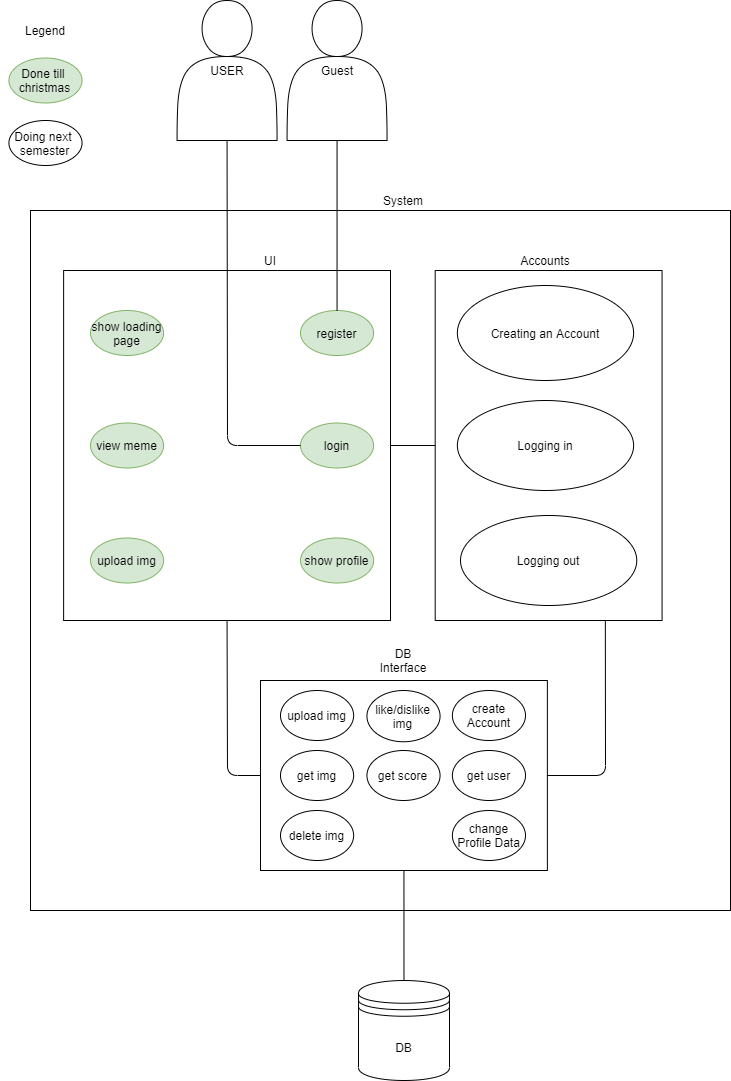

The diagram above was exported from draw.io. Its source (the exported page's mxGraphModel, read from the mxfile embedded in the PNG):
<mxGraphModel dx="782" dy="446" grid="1" gridSize="10" guides="1" tooltips="1" connect="1" arrows="1" fold="1" page="1" pageScale="1" pageWidth="827" pageHeight="1169" math="0" shadow="0">
  <root>
    <mxCell id="0" />
    <mxCell id="1" parent="0" />
    <mxCell id="rm-MXYp0flHD08xuhE0B-1" value="" style="rounded=0;whiteSpace=wrap;html=1;" parent="1" vertex="1">
      <mxGeometry x="40.00000000000001" y="250" width="700" height="700" as="geometry" />
    </mxCell>
    <mxCell id="rm-MXYp0flHD08xuhE0B-2" value="System" style="text;html=1;strokeColor=none;fillColor=none;align=center;verticalAlign=middle;whiteSpace=wrap;rounded=0;" parent="1" vertex="1">
      <mxGeometry x="358" y="230" width="110" height="20" as="geometry" />
    </mxCell>
    <mxCell id="rm-MXYp0flHD08xuhE0B-3" value="" style="rounded=0;whiteSpace=wrap;html=1;direction=south;" parent="1" vertex="1">
      <mxGeometry x="444.69000000000005" y="310" width="226.87" height="350" as="geometry" />
    </mxCell>
    <mxCell id="rm-MXYp0flHD08xuhE0B-4" value="UI" style="text;html=1;strokeColor=none;fillColor=none;align=center;verticalAlign=middle;whiteSpace=wrap;rounded=0;" parent="1" vertex="1">
      <mxGeometry x="260" y="290" width="40" height="20" as="geometry" />
    </mxCell>
    <mxCell id="rm-MXYp0flHD08xuhE0B-5" value="" style="rounded=0;whiteSpace=wrap;html=1;" parent="1" vertex="1">
      <mxGeometry x="73.12" y="310" width="326.88" height="350" as="geometry" />
    </mxCell>
    <mxCell id="rm-MXYp0flHD08xuhE0B-6" value="Accounts" style="text;html=1;strokeColor=none;fillColor=none;align=center;verticalAlign=middle;whiteSpace=wrap;rounded=0;" parent="1" vertex="1">
      <mxGeometry x="535" y="290" width="40" height="20" as="geometry" />
    </mxCell>
    <mxCell id="rm-MXYp0flHD08xuhE0B-7" value="" style="rounded=0;whiteSpace=wrap;html=1;" parent="1" vertex="1">
      <mxGeometry x="270" y="720" width="286.88" height="190" as="geometry" />
    </mxCell>
    <mxCell id="rm-MXYp0flHD08xuhE0B-8" value="DB Interface" style="text;html=1;strokeColor=none;fillColor=none;align=center;verticalAlign=middle;whiteSpace=wrap;rounded=0;" parent="1" vertex="1">
      <mxGeometry x="393" y="690" width="40" height="20" as="geometry" />
    </mxCell>
    <mxCell id="rm-MXYp0flHD08xuhE0B-10" value="&lt;span&gt;Creating an Account&lt;/span&gt;" style="ellipse;whiteSpace=wrap;html=1;fillColor=#FFFFFF;strokeColor=#000000;" parent="1" vertex="1">
      <mxGeometry x="466.87" y="325" width="176.25" height="95" as="geometry" />
    </mxCell>
    <mxCell id="rm-MXYp0flHD08xuhE0B-11" value="Logging in" style="ellipse;whiteSpace=wrap;html=1;fillColor=#FFFFFF;strokeColor=#000000;" parent="1" vertex="1">
      <mxGeometry x="466.87" y="440" width="176.25" height="90" as="geometry" />
    </mxCell>
    <mxCell id="rm-MXYp0flHD08xuhE0B-12" value="Logging out" style="ellipse;whiteSpace=wrap;html=1;fillColor=#FFFFFF;strokeColor=#000000;" parent="1" vertex="1">
      <mxGeometry x="470" y="555" width="176.25" height="90" as="geometry" />
    </mxCell>
    <mxCell id="rm-MXYp0flHD08xuhE0B-15" value="&lt;span&gt;view meme&lt;/span&gt;" style="ellipse;whiteSpace=wrap;html=1;fillColor=#d5e8d4;strokeColor=#82b366;" parent="1" vertex="1">
      <mxGeometry x="100" y="462.5" width="73.12" height="45" as="geometry" />
    </mxCell>
    <mxCell id="rm-MXYp0flHD08xuhE0B-18" value="&lt;span&gt;show profile&lt;/span&gt;" style="ellipse;whiteSpace=wrap;html=1;fillColor=#d5e8d4;strokeColor=#82b366;" parent="1" vertex="1">
      <mxGeometry x="310" y="577.5" width="73.12" height="45" as="geometry" />
    </mxCell>
    <mxCell id="rm-MXYp0flHD08xuhE0B-22" value="&lt;span&gt;login&lt;/span&gt;" style="ellipse;whiteSpace=wrap;html=1;fillColor=#d5e8d4;strokeColor=#82b366;" parent="1" vertex="1">
      <mxGeometry x="310" y="462.5" width="73.12" height="45" as="geometry" />
    </mxCell>
    <mxCell id="rm-MXYp0flHD08xuhE0B-25" value="&lt;span&gt;register&lt;br&gt;&lt;/span&gt;" style="ellipse;whiteSpace=wrap;html=1;fillColor=#d5e8d4;strokeColor=#82b366;" parent="1" vertex="1">
      <mxGeometry x="310" y="350" width="73.12" height="45" as="geometry" />
    </mxCell>
    <mxCell id="rm-MXYp0flHD08xuhE0B-28" value="&lt;span&gt;upload img&lt;br&gt;&lt;/span&gt;" style="ellipse;whiteSpace=wrap;html=1;fillColor=#d5e8d4;strokeColor=#82b366;" parent="1" vertex="1">
      <mxGeometry x="100" y="577.5" width="73.12" height="45" as="geometry" />
    </mxCell>
    <mxCell id="rm-MXYp0flHD08xuhE0B-29" value="upload img" style="ellipse;whiteSpace=wrap;html=1;fillColor=#FFFFFF;strokeColor=#000000;" parent="1" vertex="1">
      <mxGeometry x="290" y="730" width="73.12" height="50" as="geometry" />
    </mxCell>
    <mxCell id="rm-MXYp0flHD08xuhE0B-30" value="&lt;span&gt;delete img&lt;br&gt;&lt;/span&gt;" style="ellipse;whiteSpace=wrap;html=1;fillColor=#FFFFFF;strokeColor=#000000;" parent="1" vertex="1">
      <mxGeometry x="290" y="850" width="73.12" height="50" as="geometry" />
    </mxCell>
    <mxCell id="rm-MXYp0flHD08xuhE0B-32" value="&lt;span&gt;change Profile Data&lt;/span&gt;" style="ellipse;whiteSpace=wrap;html=1;fillColor=#FFFFFF;strokeColor=#000000;" parent="1" vertex="1">
      <mxGeometry x="461.88" y="850" width="73.12" height="50" as="geometry" />
    </mxCell>
    <mxCell id="rm-MXYp0flHD08xuhE0B-33" value="&lt;span&gt;create Account&lt;br&gt;&lt;/span&gt;" style="ellipse;whiteSpace=wrap;html=1;fillColor=#FFFFFF;strokeColor=#000000;" parent="1" vertex="1">
      <mxGeometry x="461.88" y="730" width="73.12" height="50" as="geometry" />
    </mxCell>
    <mxCell id="rm-MXYp0flHD08xuhE0B-36" value="USER" style="shape=actor;whiteSpace=wrap;html=1;" parent="1" vertex="1">
      <mxGeometry x="186.56000000000006" y="40" width="100" height="140" as="geometry" />
    </mxCell>
    <mxCell id="rm-MXYp0flHD08xuhE0B-41" value="DB" style="shape=datastore;whiteSpace=wrap;html=1;" parent="1" vertex="1">
      <mxGeometry x="368" y="1020" width="91" height="100" as="geometry" />
    </mxCell>
    <mxCell id="WTNcyrcl17u3EekTnzDM-4" value="" style="endArrow=none;html=1;exitX=0.5;exitY=1;exitDx=0;exitDy=0;" parent="1" source="rm-MXYp0flHD08xuhE0B-7" target="rm-MXYp0flHD08xuhE0B-41" edge="1">
      <mxGeometry width="50" height="50" relative="1" as="geometry">
        <mxPoint x="250" y="640" as="sourcePoint" />
        <mxPoint x="413" y="1010" as="targetPoint" />
      </mxGeometry>
    </mxCell>
    <mxCell id="WTNcyrcl17u3EekTnzDM-15" value="Legend" style="text;html=1;strokeColor=none;fillColor=none;align=center;verticalAlign=middle;whiteSpace=wrap;rounded=0;" parent="1" vertex="1">
      <mxGeometry x="10" y="50" width="90" height="40" as="geometry" />
    </mxCell>
    <mxCell id="WTNcyrcl17u3EekTnzDM-17" value="&lt;span&gt;Done till&amp;nbsp;&lt;br&gt;christmas&lt;br&gt;&lt;/span&gt;" style="ellipse;whiteSpace=wrap;html=1;fillColor=#d5e8d4;strokeColor=#82b366;" parent="1" vertex="1">
      <mxGeometry x="18.439999999999998" y="97.5" width="73.12" height="45" as="geometry" />
    </mxCell>
    <mxCell id="WTNcyrcl17u3EekTnzDM-18" value="Doing next&amp;nbsp;&lt;br&gt;semester" style="ellipse;whiteSpace=wrap;html=1;fillColor=#FFFFFF;strokeColor=#000000;" parent="1" vertex="1">
      <mxGeometry x="18.439999999999998" y="160" width="73.12" height="45" as="geometry" />
    </mxCell>
    <mxCell id="JdNuwHTteghP430t3eV4-2" value="Guest" style="shape=actor;whiteSpace=wrap;html=1;" parent="1" vertex="1">
      <mxGeometry x="296.56000000000006" y="40" width="100" height="140" as="geometry" />
    </mxCell>
    <mxCell id="JdNuwHTteghP430t3eV4-4" value="" style="endArrow=none;html=1;exitX=0.5;exitY=1;exitDx=0;exitDy=0;entryX=0;entryY=0.5;entryDx=0;entryDy=0;" parent="1" source="rm-MXYp0flHD08xuhE0B-36" target="rm-MXYp0flHD08xuhE0B-22" edge="1">
      <mxGeometry width="50" height="50" relative="1" as="geometry">
        <mxPoint x="350" y="610" as="sourcePoint" />
        <mxPoint x="400" y="560" as="targetPoint" />
        <Array as="points">
          <mxPoint x="237" y="485" />
        </Array>
      </mxGeometry>
    </mxCell>
    <mxCell id="JdNuwHTteghP430t3eV4-5" value="" style="endArrow=none;html=1;exitX=0.5;exitY=1;exitDx=0;exitDy=0;entryX=0.5;entryY=0;entryDx=0;entryDy=0;" parent="1" source="JdNuwHTteghP430t3eV4-2" target="rm-MXYp0flHD08xuhE0B-25" edge="1">
      <mxGeometry width="50" height="50" relative="1" as="geometry">
        <mxPoint x="350" y="610" as="sourcePoint" />
        <mxPoint x="400" y="560" as="targetPoint" />
      </mxGeometry>
    </mxCell>
    <mxCell id="JdNuwHTteghP430t3eV4-6" value="" style="endArrow=none;html=1;exitX=0.5;exitY=1;exitDx=0;exitDy=0;entryX=0;entryY=0.5;entryDx=0;entryDy=0;" parent="1" source="rm-MXYp0flHD08xuhE0B-5" target="rm-MXYp0flHD08xuhE0B-7" edge="1">
      <mxGeometry width="50" height="50" relative="1" as="geometry">
        <mxPoint x="350" y="610" as="sourcePoint" />
        <mxPoint x="400" y="560" as="targetPoint" />
        <Array as="points">
          <mxPoint x="237" y="815" />
        </Array>
      </mxGeometry>
    </mxCell>
    <mxCell id="JdNuwHTteghP430t3eV4-7" value="" style="endArrow=none;html=1;exitX=1;exitY=0.5;exitDx=0;exitDy=0;entryX=1;entryY=0.25;entryDx=0;entryDy=0;" parent="1" source="rm-MXYp0flHD08xuhE0B-7" target="rm-MXYp0flHD08xuhE0B-3" edge="1">
      <mxGeometry width="50" height="50" relative="1" as="geometry">
        <mxPoint x="350" y="610" as="sourcePoint" />
        <mxPoint x="400" y="560" as="targetPoint" />
        <Array as="points">
          <mxPoint x="615" y="815" />
        </Array>
      </mxGeometry>
    </mxCell>
    <mxCell id="JdNuwHTteghP430t3eV4-8" value="" style="endArrow=none;html=1;exitX=1;exitY=0.5;exitDx=0;exitDy=0;entryX=0.5;entryY=1;entryDx=0;entryDy=0;" parent="1" source="rm-MXYp0flHD08xuhE0B-5" target="rm-MXYp0flHD08xuhE0B-3" edge="1">
      <mxGeometry width="50" height="50" relative="1" as="geometry">
        <mxPoint x="350" y="610" as="sourcePoint" />
        <mxPoint x="400" y="560" as="targetPoint" />
      </mxGeometry>
    </mxCell>
    <mxCell id="tfVZE46wVlk0H8aPpvMo-1" value="get img" style="ellipse;whiteSpace=wrap;html=1;fillColor=#FFFFFF;strokeColor=#000000;" vertex="1" parent="1">
      <mxGeometry x="290" y="790" width="73.12" height="50" as="geometry" />
    </mxCell>
    <mxCell id="tfVZE46wVlk0H8aPpvMo-2" value="like/dislike img" style="ellipse;whiteSpace=wrap;html=1;fillColor=#FFFFFF;strokeColor=#000000;" vertex="1" parent="1">
      <mxGeometry x="376.44" y="730" width="73.12" height="51.25" as="geometry" />
    </mxCell>
    <mxCell id="tfVZE46wVlk0H8aPpvMo-3" value="get user" style="ellipse;whiteSpace=wrap;html=1;fillColor=#FFFFFF;strokeColor=#000000;" vertex="1" parent="1">
      <mxGeometry x="461.88" y="790" width="73.12" height="50" as="geometry" />
    </mxCell>
    <mxCell id="tfVZE46wVlk0H8aPpvMo-4" value="get score" style="ellipse;whiteSpace=wrap;html=1;fillColor=#FFFFFF;strokeColor=#000000;" vertex="1" parent="1">
      <mxGeometry x="376.44" y="790" width="73.12" height="50" as="geometry" />
    </mxCell>
    <mxCell id="tfVZE46wVlk0H8aPpvMo-5" value="&lt;span&gt;show loading page&lt;/span&gt;" style="ellipse;whiteSpace=wrap;html=1;fillColor=#d5e8d4;strokeColor=#82b366;" vertex="1" parent="1">
      <mxGeometry x="100" y="350" width="73.12" height="45" as="geometry" />
    </mxCell>
  </root>
</mxGraphModel>